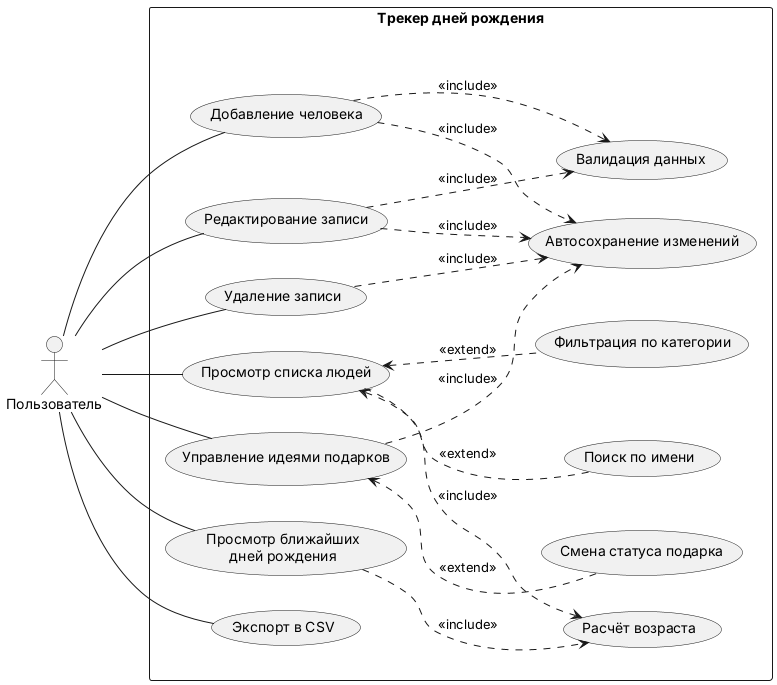

The diagram above was rendered by PlantUML. Its source (embedded in the PNG):
@startuml
left to right direction
skinparam shadowing false

actor Пользователь as User

rectangle "Трекер дней рождения" {
  usecase "Добавление человека" as AddPerson
  usecase "Редактирование записи" as EditPerson
  usecase "Удаление записи" as DeletePerson
  usecase "Просмотр списка людей" as ViewPeople
  usecase "Просмотр ближайших\nдней рождения" as ViewUpcoming
  usecase "Управление идеями подарков" as ManageGifts
  usecase "Экспорт в CSV" as ExportCsv

  usecase "Валидация данных" as Validate
  usecase "Автосохранение изменений" as AutoSave
  usecase "Расчёт возраста" as CalcAge

  usecase "Поиск по имени" as SearchPerson
  usecase "Фильтрация по категории" as FilterCategory
  usecase "Смена статуса подарка" as ChangeGiftStatus

  ' Include: обязательная часть сценария
  AddPerson ..> Validate : <<include>>
  EditPerson ..> Validate : <<include>>
  AddPerson ..> AutoSave : <<include>>
  EditPerson ..> AutoSave : <<include>>
  DeletePerson ..> AutoSave : <<include>>
  ManageGifts ..> AutoSave : <<include>>
  ViewPeople ..> CalcAge : <<include>>
  ViewUpcoming ..> CalcAge : <<include>>

  ' Extend: необязательное расширение сценария
  ViewPeople <.. SearchPerson : <<extend>>
  ViewPeople <.. FilterCategory : <<extend>>
  ManageGifts <.. ChangeGiftStatus : <<extend>>
}

' Связи актора
User -- AddPerson
User -- EditPerson
User -- DeletePerson
User -- ViewPeople
User -- ViewUpcoming
User -- ManageGifts
User -- ExportCsv
@enduml